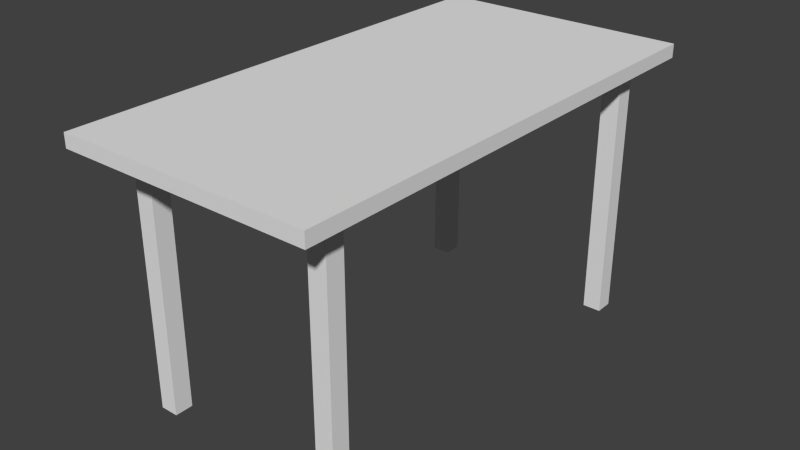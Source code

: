 # Source: Table_01.blend  (saved by Blender 2.72.0; exported with 4.5.12 LTS)
import bpy
from mathutils import Matrix  # noqa: F401  (used for matrix-valued properties, if any)

bpy.ops.wm.read_factory_settings(use_empty=True)
scene = bpy.context.scene
scene.name = 'Scene'

# ---- collections
col_collection_1 = bpy.data.collections.new('Collection 1'); scene.collection.children.link(col_collection_1)

# ---- world
world_world = bpy.data.worlds.new('World'); scene.world = world_world
world_world.color = (0.05088, 0.05088, 0.05088)
world_world.use_sun_shadow = False
world_world.sun_shadow_jitter_overblur = 0.0
world_world.cycles.sampling_method = 'MANUAL'
world_world.cycles.sample_map_resolution = 256

# ---- meshes
me_cube_001 = bpy.data.meshes.new('Cube.001')
me_cube_001.from_pydata([(0.2046, 0.4054, -0.8075), (0.2046, 0.4457, -0.8075), (0.2448, 0.4457, -0.8075), (0.2448, 0.4054, -0.8075), (0.2046, 0.4054, -0.2449), (0.2046, 0.4457, -0.2449), (0.2448, 0.4457, -0.2449), (0.2448, 0.4054, -0.2449), (-0.2241, -0.4524, -0.8075), (-0.2241, -0.4121, -0.8075), (-0.1838, -0.4121, -0.8075), (-0.1838, -0.4524, -0.8075), (-0.2241, -0.4524, -0.2449), (-0.2241, -0.4121, -0.2449), (-0.1838, -0.4121, -0.2449), (-0.1838, -0.4524, -0.2449), (0.1929, -0.4524, -0.8075), (0.1929, -0.4121, -0.8075), (0.2331, -0.4121, -0.8075), (0.2331, -0.4524, -0.8075), (0.1929, -0.4524, -0.2449), (0.1929, -0.4121, -0.2449), (0.2331, -0.4121, -0.2449), (0.2331, -0.4524, -0.2449), (-0.2235, 0.4054, -0.8075), (-0.2235, 0.4457, -0.8075), (-0.1832, 0.4457, -0.8075), (-0.1832, 0.4054, -0.8075), (-0.2235, 0.4054, -0.2449), (-0.2235, 0.4457, -0.2449), (-0.1832, 0.4457, -0.2449), (-0.1832, 0.4054, -0.2449), (-0.2777, -0.5464, -0.2428), (-0.2777, 0.5435, -0.2428), (0.2843, 0.5435, -0.2428), (0.2843, -0.5464, -0.2434), (-0.2777, -0.5464, -0.2127), (-0.2777, 0.5435, -0.2127), (0.2843, 0.5435, -0.2127), (0.2843, -0.5464, -0.2127)], [], [(4, 5, 1, 0), (5, 6, 2, 1), (6, 7, 3, 2), (7, 4, 0, 3), (0, 1, 2, 3), (7, 6, 5, 4), (12, 13, 9, 8), (13, 14, 10, 9), (14, 15, 11, 10), (15, 12, 8, 11), (8, 9, 10, 11), (15, 14, 13, 12), (20, 21, 17, 16), (21, 22, 18, 17), (22, 23, 19, 18), (23, 20, 16, 19), (16, 17, 18, 19), (23, 22, 21, 20), (28, 29, 25, 24), (29, 30, 26, 25), (30, 31, 27, 26), (31, 28, 24, 27), (24, 25, 26, 27), (31, 30, 29, 28), (36, 37, 33, 32), (37, 38, 34, 33), (38, 39, 35, 34), (39, 36, 32, 35), (32, 33, 34, 35), (39, 38, 37, 36)])
_uv = me_cube_001.uv_layers.new(name='UVMap')
_uv.uv.foreach_set('vector', [0.911, 3.191e-09, 0.9237, 0.0, 0.9237, 1.0, 0.911, 1.0, 0.1233, 0.0, 0.148, 0.0, 0.148, 1.0, 0.1233, 1.0, 0.9873, 1.0, 0.9746, 1.0, 0.9746, 0.0, 0.9873, 0.0, 0.0, 0.0, 0.02466, 0.0, 0.02467, 1.0, 5.538e-07, 1.0, 0.9873, 0.02686, 1.0, 0.02686, 1.0, 0.0307, 0.9873, 0.0307, 1.0, 0.02686, 0.9873, 0.02686, 0.9873, 0.02302, 1.0, 0.02302, 0.8983, 3.191e-09, 0.911, 0.0, 0.911, 1.0, 0.8983, 1.0, 0.148, 0.0, 0.1727, 0.0, 0.1727, 1.0, 0.148, 1.0, 0.9491, 1.0, 0.9364, 1.0, 0.9364, 0.0, 0.9491, 0.0, 0.04933, 3.191e-09, 0.074, 0.0, 0.074, 1.0, 0.04933, 1.0, 1.0, 0.01535, 0.9873, 0.01535, 0.9873, 0.01151, 1.0, 0.01151, 0.9873, 0.007675, 1.0, 0.007675, 1.0, 0.01151, 0.9873, 0.01151, 0.8855, 3.191e-09, 0.8983, 0.0, 0.8983, 1.0, 0.8855, 1.0, 0.09866, 0.0, 0.1233, 0.0, 0.1233, 1.0, 0.09866, 1.0, 0.9618, 1.0, 0.9491, 1.0, 0.9491, 0.0, 0.9618, 0.0, 0.02467, 3.191e-09, 0.04933, 0.0, 0.04933, 1.0, 0.02467, 1.0, 1.0, 0.003837, 0.9873, 0.003837, 0.9873, 0.0, 1.0, 1.595e-09, 0.9873, 0.01535, 1.0, 0.01535, 1.0, 0.01919, 0.9873, 0.01919, 0.9237, 3.191e-09, 0.9364, 0.0, 0.9364, 1.0, 0.9237, 1.0, 0.1727, 0.0, 0.1973, 0.0, 0.1973, 1.0, 0.1727, 1.0, 0.9746, 1.0, 0.9618, 1.0, 0.9618, 0.0, 0.9746, 0.0, 0.074, 3.191e-09, 0.09866, 0.0, 0.09866, 1.0, 0.074, 1.0, 1.0, 0.02302, 0.9873, 0.02302, 0.9873, 0.01919, 1.0, 0.01919, 0.9873, 0.003837, 1.0, 0.003837, 1.0, 0.007675, 0.9873, 0.007675, 0.01836, 0.6862, 0.666, 0.6862, 0.666, 0.7041, 0.01836, 0.7041, 0.9999, 0.3523, 0.666, 0.3523, 0.666, 0.3344, 0.9999, 0.3344, 0.666, 0.3523, 0.01836, 0.3523, 0.01836, 0.334, 0.666, 0.3344, 0.01836, 0.3523, 0.01836, 0.6862, 0.0004626, 0.6862, 8.39e-05, 0.3523, 0.01856, 8.39e-05, 0.6662, 0.0004629, 0.666, 0.3344, 0.01836, 0.334, 0.01836, 0.3523, 0.666, 0.3523, 0.666, 0.6862, 0.01836, 0.6862])
me_cube_001.use_remesh_preserve_volume = False
me_cube_001.use_remesh_preserve_attributes = False
me_cube_001.use_mirror_vertex_groups = False
me_cube_001.update()

# ---- objects
ob_table = bpy.data.objects.new('Table', me_cube_001)

# ---- transforms, parenting, visibility, modifiers, constraints
ob_table.location = (0.0, 0.0, 2.593)
ob_table.scale = (1.404, 1.404, 1.404)
ob_table.lineart.crease_threshold = 0.0

# ---- collection membership
col_collection_1.objects.link(ob_table)

# ---- scene / render settings (as saved in the file)
scene.frame_start = 1; scene.frame_end = 250; scene.frame_set(43)
scene.render.engine = 'BLENDER_EEVEE_NEXT'
scene.render.resolution_percentage = 50
scene.render.dither_intensity = 0.0
scene.cycles.use_denoising = False
scene.cycles.samples = 10
scene.cycles.sampling_pattern = 'TABULATED_SOBOL'
scene.cycles.light_sampling_threshold = 0.0
scene.cycles.use_adaptive_sampling = False
scene.cycles.use_light_tree = False
scene.cycles.blur_glossy = 0.0
scene.cycles.pixel_filter_type = 'GAUSSIAN'
scene.cycles.sample_clamp_indirect = 0.0
scene.view_settings.view_transform = 'Standard'
bpy.context.view_layer.update()

# ---- added for rendering (the .blend has no active camera and no usable light): camera, sun
cam_auto = bpy.data.cameras.new('AutoCamera')
cam_auto.lens = 50.0
cam_auto.sensor_width = 36.0
cam_auto.clip_end = 1000.0
ob_auto_camera = bpy.data.objects.new('AutoCamera', cam_auto)
scene.collection.objects.link(ob_auto_camera)
ob_auto_camera.location = (1.77569, -2.12732, 3.29325)
ob_auto_camera.rotation_euler = (1.09748, -7.21219e-08, 0.694738)
scene.camera = ob_auto_camera
light_auto_sun = bpy.data.lights.new('AutoSun', 'SUN')
light_auto_sun.energy = 3.0
light_auto_sun.angle = 0.0523599
ob_auto_sun = bpy.data.objects.new('AutoSun', light_auto_sun)
scene.collection.objects.link(ob_auto_sun)
ob_auto_sun.rotation_euler = (0.872665, 0.174533, 0.523599)
bpy.context.view_layer.update()
